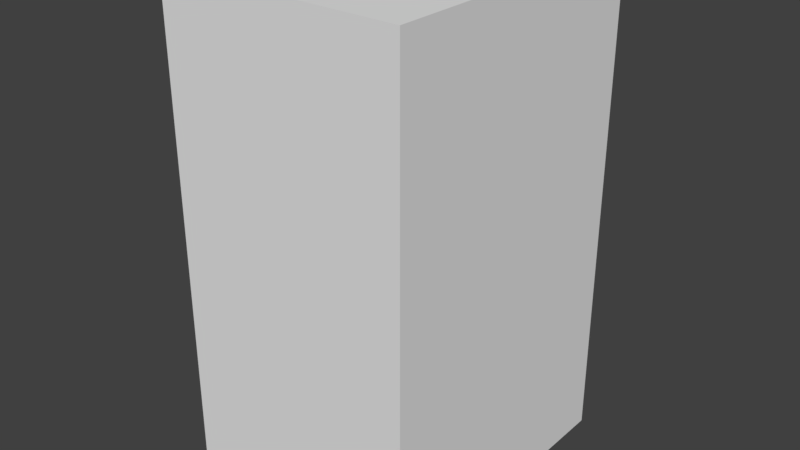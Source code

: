 # Source: romeoleftleg.blend  (saved by Blender 2.78.0; exported with 4.5.12 LTS)
import bpy
from mathutils import Matrix  # noqa: F401  (used for matrix-valued properties, if any)

bpy.ops.wm.read_factory_settings(use_empty=True)
scene = bpy.context.scene
scene.name = 'Scene'

# ---- collections
col_collection_1 = bpy.data.collections.new('Collection 1'); scene.collection.children.link(col_collection_1)

# ---- materials (node trees are filled in below, after node groups)
mat_material_009 = bpy.data.materials.new('Material.009')
mat_material_009.alpha_threshold = 0.0
mat_material_009.use_transparent_shadow = False
mat_material_009.roughness = 0.5

# ---- material node trees

# ---- world
world_world = bpy.data.worlds.new('World'); scene.world = world_world
world_world.color = (0.05088, 0.05088, 0.05088)
world_world.use_sun_shadow = False
world_world.sun_shadow_jitter_overblur = 0.0
world_world.cycles.sampling_method = 'MANUAL'

# ---- meshes
me_cube_003 = bpy.data.meshes.new('Cube.003')
me_cube_003.from_pydata([(-1.0, -1.0, -1.0), (-1.0, -1.0, 1.0), (-1.0, 1.0, -1.0), (-1.0, 1.0, 1.0), (1.0, -1.0, -1.0), (1.0, -1.0, 1.0), (1.0, 1.0, -1.0), (1.0, 1.0, 1.0)], [], [(0, 1, 3, 2), (2, 3, 7, 6), (6, 7, 5, 4), (4, 5, 1, 0), (2, 6, 4, 0), (7, 3, 1, 5)])
_uv = me_cube_003.uv_layers.new(name='UVMap')
_uv.uv.foreach_set('vector', [0.0, 0.0, 1.0, 0.0, 1.0, 1.0, 0.0, 1.0, 0.0, 0.0, 1.0, 0.0, 1.0, 1.0, 0.0, 1.0, 0.0, 0.0, 1.0, 0.0, 1.0, 1.0, 0.0, 1.0, 0.0, 0.0, 1.0, 0.0, 1.0, 1.0, 0.0, 1.0, 0.0, 0.0, 1.0, 0.0, 1.0, 1.0, 0.0, 1.0, 0.0, 0.0, 1.0, 0.0, 1.0, 1.0, 0.0, 1.0])
me_cube_003.materials.append(mat_material_009)
me_cube_003.use_remesh_preserve_volume = False
me_cube_003.use_remesh_preserve_attributes = False
me_cube_003.use_mirror_vertex_groups = False
me_cube_003.update()

# ---- objects
ob_cube_002 = bpy.data.objects.new('Cube.002', me_cube_003)

# ---- transforms, parenting, visibility, modifiers, constraints
ob_cube_002.location = (0.8162, 0.0, -3.358)
ob_cube_002.scale = (0.5, 0.6, 1.0)
ob_cube_002.lineart.crease_threshold = 0.0

# ---- collection membership
col_collection_1.objects.link(ob_cube_002)

# ---- scene / render settings (as saved in the file)
scene.frame_start = 1; scene.frame_end = 250; scene.frame_set(0)
scene.render.engine = 'BLENDER_EEVEE_NEXT'
scene.render.resolution_percentage = 50
scene.render.dither_intensity = 0.0
scene.cycles.use_denoising = False
scene.cycles.samples = 128
scene.cycles.sampling_pattern = 'TABULATED_SOBOL'
scene.cycles.light_sampling_threshold = 0.0
scene.cycles.use_adaptive_sampling = False
scene.cycles.use_light_tree = False
scene.cycles.blur_glossy = 0.0
scene.cycles.sample_clamp_indirect = 0.0
scene.view_settings.view_transform = 'Standard'
bpy.context.view_layer.update()

# ---- added for rendering (the .blend has no active camera and no usable light): camera, sun
cam_auto = bpy.data.cameras.new('AutoCamera')
cam_auto.lens = 50.0
cam_auto.sensor_width = 36.0
cam_auto.clip_end = 1000.0
ob_auto_camera = bpy.data.objects.new('AutoCamera', cam_auto)
scene.collection.objects.link(ob_auto_camera)
ob_auto_camera.location = (3.1642, -2.81755, -1.47927)
ob_auto_camera.rotation_euler = (1.09748, -7.21219e-08, 0.694738)
scene.camera = ob_auto_camera
light_auto_sun = bpy.data.lights.new('AutoSun', 'SUN')
light_auto_sun.energy = 3.0
light_auto_sun.angle = 0.0523599
ob_auto_sun = bpy.data.objects.new('AutoSun', light_auto_sun)
scene.collection.objects.link(ob_auto_sun)
ob_auto_sun.rotation_euler = (0.872665, 0.174533, 0.523599)
bpy.context.view_layer.update()
